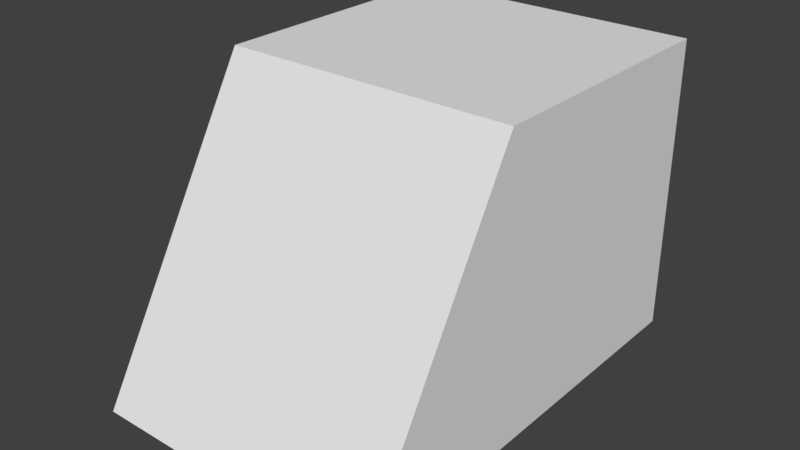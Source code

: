 # Source: pipe-to-ground.blend  (saved by Blender 2.93.20; exported with 4.5.12 LTS)
import bpy
from mathutils import Matrix  # noqa: F401  (used for matrix-valued properties, if any)

bpy.ops.wm.read_factory_settings(use_empty=True)
scene = bpy.context.scene
scene.name = 'Scene'

# ---- collections
col_collection_1 = bpy.data.collections.new('Collection 1'); scene.collection.children.link(col_collection_1)
col_ttd = bpy.data.collections.new('TTD'); scene.collection.children.link(col_ttd)

# ---- materials (node trees are filled in below, after node groups)
mat_material = bpy.data.materials.new('Material')
mat_material.alpha_threshold = 0.0
mat_material.use_transparent_shadow = False
mat_material.roughness = 0.5
mat_material.line_color = (0.0, 0.0, 0.0, 1.0)

# ---- material node trees

# ---- world
world_world = bpy.data.worlds.new('World'); scene.world = world_world
world_world.color = (0.05088, 0.05088, 0.05088)
world_world.use_sun_shadow = False
world_world.sun_shadow_jitter_overblur = 0.0
world_world.cycles.sampling_method = 'MANUAL'

# ---- meshes
me_cube = bpy.data.meshes.new('Cube')
me_cube.from_pydata([(0.25, 0.5, 0.0), (0.25, -0.25, 0.0), (-0.25, -0.25, 0.0), (-0.25, 0.5, 0.0), (0.25, 0.5, 0.5), (0.25, 0.04308, 0.5), (-0.25, 0.04308, 0.5), (-0.25, 0.5, 0.5)], [], [(0, 1, 2, 3), (4, 7, 6, 5), (0, 4, 5, 1), (1, 5, 6, 2), (2, 6, 7, 3), (4, 0, 3, 7)])
me_cube.materials.append(mat_material)
me_cube.use_remesh_preserve_volume = False
me_cube.use_remesh_preserve_attributes = False
me_cube.use_mirror_vertex_groups = False
me_cube.update()

# ---- objects
ob_cube = bpy.data.objects.new('Cube', me_cube)

# ---- transforms, parenting, visibility, modifiers, constraints
ob_cube.location = (0.0, 0.0, 0.0)
ob_cube.lock_rotations_4d = False
ob_cube.empty_display_type = 'ARROWS'
ob_cube.lineart.crease_threshold = 0.0

# ---- collection membership
col_collection_1.objects.link(ob_cube)
col_ttd.objects.link(ob_cube)

# ---- scene / render settings (as saved in the file)
scene.frame_start = 1; scene.frame_end = 250; scene.frame_set(1)
scene.render.engine = 'BLENDER_EEVEE_NEXT'
scene.render.resolution_percentage = 50
scene.render.dither_intensity = 0.0
scene.cycles.use_denoising = False
scene.cycles.samples = 128
scene.cycles.sampling_pattern = 'TABULATED_SOBOL'
scene.cycles.use_adaptive_sampling = False
scene.cycles.use_light_tree = False
scene.cycles.blur_glossy = 0.0
scene.cycles.sample_clamp_indirect = 0.0
scene.view_settings.view_transform = 'Standard'
bpy.context.view_layer.update()

# ---- added for rendering (the .blend has no active camera and no usable light): camera, sun
cam_auto = bpy.data.cameras.new('AutoCamera')
cam_auto.lens = 50.0
cam_auto.sensor_width = 36.0
cam_auto.clip_end = 1000.0
ob_auto_camera = bpy.data.objects.new('AutoCamera', cam_auto)
scene.collection.objects.link(ob_auto_camera)
ob_auto_camera.location = (0.9537, -1.01944, 1.01296)
ob_auto_camera.rotation_euler = (1.09748, -7.21219e-08, 0.694738)
scene.camera = ob_auto_camera
light_auto_sun = bpy.data.lights.new('AutoSun', 'SUN')
light_auto_sun.energy = 3.0
light_auto_sun.angle = 0.0523599
ob_auto_sun = bpy.data.objects.new('AutoSun', light_auto_sun)
scene.collection.objects.link(ob_auto_sun)
ob_auto_sun.rotation_euler = (0.872665, 0.174533, 0.523599)
bpy.context.view_layer.update()
